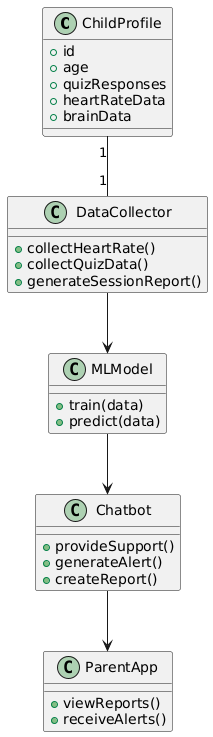

The diagram above was rendered by PlantUML. Its source (embedded in the PNG):
@startuml
class ChildProfile {
    +id
    +age
    +quizResponses
    +heartRateData
    +brainData
}

class DataCollector {
    +collectHeartRate()
    +collectQuizData()
    +generateSessionReport()
}

class MLModel {
    +train(data)
    +predict(data)
}

class Chatbot {
    +provideSupport()
    +generateAlert()
    +createReport()
}

class ParentApp {
    +viewReports()
    +receiveAlerts()
}

ChildProfile "1" -- "1" DataCollector
DataCollector --> MLModel
MLModel --> Chatbot
Chatbot --> ParentApp
@enduml